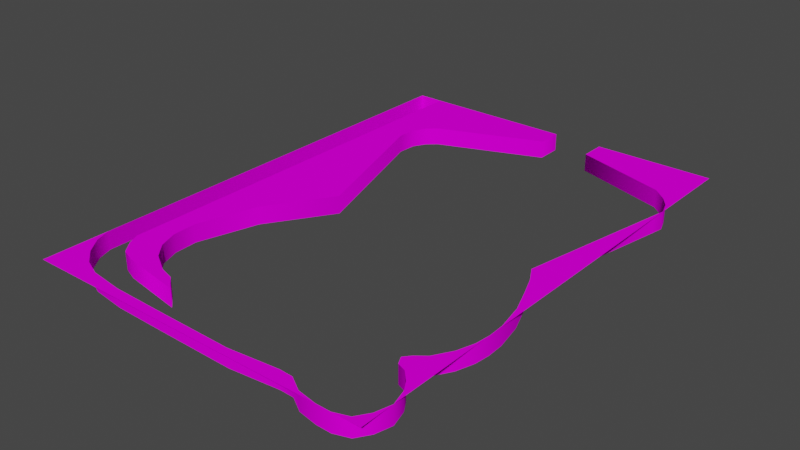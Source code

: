 # Source: Pinball_Board.blend  (saved by Blender 5.0.118; exported with 4.5.12 LTS)
import bpy
from mathutils import Matrix  # noqa: F401  (used for matrix-valued properties, if any)

bpy.ops.wm.read_factory_settings(use_empty=True)
scene = bpy.context.scene
scene.name = 'Scene'

# ---- collections
col_collection = bpy.data.collections.new('Collection'); scene.collection.children.link(col_collection)

# ---- images (referenced by path relative to the original .blend; pixels are not part of the script)
import os
ASSET_DIR = os.environ.get("B2B_ASSET_DIR", "")  # directory of the original .blend (textures are referenced by path, not embedded)
HERE = os.path.dirname(os.path.abspath(__file__))  # packed textures are extracted next to this script under _unpacked/

def load_image(name, relpath, width, height, colorspace="sRGB"):
    """Load a texture the original file referenced (path relative to the .blend, or extracted next to this script)."""
    p = next((c for c in (os.path.join(HERE, relpath), os.path.join(ASSET_DIR, relpath)) if relpath and os.path.exists(c)), "")
    if p:
        img = bpy.data.images.load(p, check_existing=True)
        img.name = name
    else:  # same state as the original file: an image datablock whose file is absent (Cycles renders it pink)
        img = bpy.data.images.new(name, width, height)
        img.source = "FILE"
        img.filepath = "//" + (relpath or name)
    img.colorspace_settings.name = colorspace
    return img
img_gridbox_default_png = load_image('GridBox_Default.png', 'GridBox_Default.png', 1024, 1024, 'sRGB')

# ---- materials (node trees are filled in below, after node groups)
mat_probuilderdefault = bpy.data.materials.new('ProBuilderDefault')
mat_probuilderdefault.diffuse_color = (1.0, 1.0, 1.0, 1.0)
mat_probuilderdefault.roughness = 1.0

# ---- material node trees
mat_probuilderdefault.use_nodes = True; mat_probuilderdefault.node_tree.nodes.clear()
_N = mat_probuilderdefault.node_tree.nodes; _L = mat_probuilderdefault.node_tree.links
n0 = _N.new('ShaderNodeBsdfPrincipled'); n0.name = 'Principled BSDF'; n0.location = (0, 300)
n0.inputs[2].default_value = 1.0
n0.inputs[13].default_value = 0.0
n1 = _N.new('ShaderNodeOutputMaterial'); n1.name = 'Material Output'; n1.location = (280, 300)
n2 = _N.new('ShaderNodeTexImage'); n2.name = 'Image Texture'; n2.location = (-480, 300)
n2.image = img_gridbox_default_png
_L.new(n2.outputs[0], n0.inputs[0])
_L.new(n0.outputs[0], n1.inputs[0])
n1.is_active_output = True

# ---- world
world_world = bpy.data.worlds.new('World'); scene.world = world_world
world_world.use_nodes = True; world_world.node_tree.nodes.clear()
_N = world_world.node_tree.nodes; _L = world_world.node_tree.links
n0 = _N.new('ShaderNodeOutputWorld'); n0.name = 'World Output'; n0.location = (300, 300)
n1 = _N.new('ShaderNodeBackground'); n1.name = 'Background'; n1.location = (10, 300)
n1.inputs[0].default_value = (0.05088, 0.05088, 0.05088, 1.0)
_L.new(n1.outputs[0], n0.inputs[0])
n0.is_active_output = True
world_world.color = (0.05088, 0.05088, 0.05088)
world_world.use_sun_shadow = False
world_world.sun_shadow_jitter_overblur = 0.0

# ---- meshes
me_pinballboard = bpy.data.meshes.new('PinBallBoard')
me_pinballboard.from_pydata([(0.0, 0.0, -0.9), (0.0, 0.0, -0.8), (-0.4098, 0.0, -0.64), (-0.4465, 0.0, -0.6066), (-0.4733, 0.0, -0.5565), (-0.4766, 0.0, -0.4829), (-0.2861, 0.0, 0.09532), (-0.4465, 0.0, 0.3427), (-0.5153, 0.0, 0.5781), (-0.5108, 0.0, 0.6717), (-0.483, 0.0, 0.7445), (-0.4338, 0.0, 0.8015), (-0.3535, 0.0, 0.8493), (-0.2934, 9.953e-10, 0.8665), (-0.2416, -9.554e-10, 0.9127), (-0.4833, 2.866e-09, 0.8729), (-0.5401, 2.727e-09, 0.8514), (-0.5802, 3.273e-09, 0.8007), (-0.6, 3.273e-09, 0.7567), (-0.6, 0.0, 0.7), (-0.6, 0.0, 0.4), (-0.6, 0.0, -0.9), (-0.7, 0.0, -0.9), (-0.7, 0.0, 0.8), (-0.6779, 0.0, 0.8594), (-0.6306, 0.0, 0.9225), (-0.5717, 0.0, 0.9709), (-0.5, 0.0, 1.0), (-0.3651, 0.0, 1.017), (-0.1572, 0.0, 1.021), (0.1401, 0.0, 1.025), (0.3306, 0.0, 1.005), (0.3814, 1.125e-09, 1.007), (0.4386, 2.227e-10, 1.042), (0.5118, 2.127e-10, 1.055), (0.5677, 0.0, 1.056), (0.6233, -5.568e-10, 1.037), (0.6555, -3.287e-10, 0.9892), (0.6722, 0.0, 0.9271), (0.6545, 0.0, 0.8635), (0.6313, 0.0, 0.8268), (0.5966, 0.0, 0.7902), (0.5619, 0.0, 0.7767), (0.5465, 0.0, 0.7459), (0.5677, 0.0, 0.7208), (0.6044, 0.0, 0.6919), (0.6448, 0.0, 0.6244), (0.666, 0.0, 0.557), (0.6722, 0.0, 0.4992), (0.6699, 0.0, 0.4336), (0.6484, 0.0, 0.327), (0.6132, 0.0, 0.2346), (0.5824, 0.0, 0.1598), (0.5472, 0.0, 0.09826), (0.6627, 0.0, -0.4905), (0.6722, 0.0, -0.5407), (0.654, 0.0, -0.5931), (0.6235, 0.0, -0.6345), (0.5689, 0.0, -0.6825), (0.2, 0.0, -0.8), (0.2, 0.0, -0.9), (0.6235, 0.07, -0.6345), (0.654, 0.07, -0.5931), (0.6722, 0.07, -0.5407), (0.5689, 0.07, -0.6825), (0.6627, 0.07, -0.4905), (0.2, 0.07, -0.8), (0.5472, 0.07, 0.09826), (0.0, 0.07, -0.9), (0.2, 0.07, -0.9), (0.0, 0.07, -0.8), (-0.4766, 0.07, -0.4829), (-0.4733, 0.07, -0.5565), (-0.4465, 0.07, -0.6066), (-0.4098, 0.07, -0.64), (-0.2861, 0.07, 0.09532), (0.5824, 0.07, 0.1598), (-0.483, 0.07, 0.7445), (-0.5108, 0.07, 0.6717), (-0.4338, 0.07, 0.8015), (-0.5153, 0.07, 0.5781), (-0.4465, 0.07, 0.3427), (-0.3535, 0.07, 0.8493), (-0.2934, 0.07, 0.8665), (-0.2416, 0.07, 0.9127), (0.5966, 0.07, 0.7902), (0.6313, 0.07, 0.8268), (0.5619, 0.07, 0.7767), (0.6722, 0.07, 0.9271), (0.6555, 0.07, 0.9892), (0.6233, 0.07, 1.037), (0.6545, 0.07, 0.8635), (0.5677, 0.07, 1.056), (0.5118, 0.07, 1.055), (0.4386, 0.07, 1.042), (0.3814, 0.07, 1.007), (0.3306, 0.07, 1.005), (0.5465, 0.07, 0.7459), (0.1401, 0.07, 1.025), (-0.7, 0.07, -0.9), (-0.6, 0.07, -0.9), (-0.6, 0.07, 0.4), (-0.7, 0.07, 0.8), (-0.6, 0.07, 0.7), (-0.6, 0.07, 0.7567), (-0.6779, 0.07, 0.8594), (-0.5802, 0.07, 0.8007), (-0.6306, 0.07, 0.9225), (-0.5401, 0.07, 0.8514), (-0.5717, 0.07, 0.9709), (-0.4833, 0.07, 0.8729), (-0.5, 0.07, 1.0), (-0.3651, 0.07, 1.017), (-0.1572, 0.07, 1.021), (0.6132, 0.07, 0.2346), (0.5677, 0.07, 0.7208), (0.6484, 0.07, 0.327), (0.6044, 0.07, 0.6919), (0.6699, 0.07, 0.4336), (0.6448, 0.07, 0.6244), (0.6722, 0.07, 0.4992), (0.666, 0.07, 0.557), (0.6722, 0.07, -0.9), (0.6722, 0.07, 1.056), (-0.7, 0.07, 1.056)], [], [(76, 52, 51, 114), (71, 5, 4, 72), (83, 13, 12, 82), (118, 49, 48, 120), (84, 14, 13, 83), (81, 7, 6, 75), (85, 41, 40, 86), (91, 39, 38, 88), (79, 11, 10, 77), (116, 50, 49, 118), (92, 35, 34, 93), (97, 43, 42, 87), (111, 27, 26, 109), (94, 33, 32, 95), (73, 3, 2, 74), (115, 44, 43, 97), (90, 36, 35, 92), (63, 55, 54, 65), (98, 30, 29, 113), (62, 56, 55, 63), (64, 58, 57, 61), (112, 28, 27, 111), (70, 1, 0, 68), (66, 59, 58, 64), (89, 37, 36, 90), (65, 54, 53, 67), (105, 24, 23, 102), (87, 42, 41, 85), (88, 38, 37, 89), (78, 9, 8, 80), (96, 31, 30, 98), (72, 4, 3, 73), (67, 53, 52, 76), (61, 57, 56, 62), (101, 20, 19, 103), (75, 6, 5, 71), (93, 34, 33, 94), (102, 23, 22, 99), (110, 15, 14, 84), (100, 21, 20, 101), (109, 26, 25, 107), (99, 22, 21, 100), (107, 25, 24, 105), (74, 2, 1, 70), (104, 18, 17, 106), (69, 60, 59, 66), (119, 46, 45, 117), (106, 17, 16, 108), (103, 19, 18, 104), (108, 16, 15, 110), (95, 32, 31, 96), (80, 8, 7, 81), (117, 45, 44, 115), (120, 48, 47, 121), (86, 40, 39, 91), (77, 10, 9, 78), (113, 29, 28, 112), (82, 12, 11, 79), (114, 51, 50, 116), (68, 100, 74, 70), (72, 73, 74, 100), (71, 72, 100, 101), (75, 71, 101), (81, 75, 101), (80, 81, 101, 103), (78, 80, 103, 104), (77, 78, 104, 106), (79, 77, 106, 108), (82, 79, 108, 110), (83, 82, 110), (84, 83, 110), (63, 122, 62), (62, 122, 61), (64, 61, 122), (64, 122, 69, 66), (105, 102, 124), (107, 105, 124, 109), (109, 124, 111), (112, 111, 124), (113, 112, 124), (113, 124, 98), (95, 96, 94), (96, 98, 94), (94, 98, 93), (93, 124, 92), (98, 124, 93), (92, 123, 90), (90, 123, 89), (89, 123, 88), (85, 115, 97, 87), (86, 117, 115, 85), (91, 119, 117, 86), (88, 121, 119, 91), (120, 121, 88), (67, 76, 65), (63, 65, 76, 114), (114, 116, 63), (118, 63, 116), (120, 63, 118), (121, 47, 46, 119)])
me_pinballboard.polygons.foreach_set('use_smooth', [True] * 100)
_k = set([(0, 1), (0, 68), (1, 2), (2, 3), (3, 4), (4, 5), (5, 6), (6, 7), (7, 8), (8, 9), (9, 10), (10, 11), (11, 12), (12, 13), (13, 14), (14, 15), (15, 16), (16, 17), (17, 18), (18, 19), (19, 20), (20, 21), (21, 22), (21, 100), (22, 23), (22, 99), (23, 24), (24, 25), (25, 26), (26, 27), (27, 28), (28, 29), (29, 30), (30, 31), (31, 32), (32, 33), (33, 34), (34, 35), (35, 36), (36, 37), (37, 38), (38, 39), (39, 40), (40, 41), (41, 42), (42, 43), (43, 44), (44, 45), (45, 46), (46, 47), (47, 48), (48, 49), (49, 50), (50, 51), (51, 52), (52, 53), (53, 54), (54, 55), (55, 56), (56, 57), (57, 58), (58, 59), (59, 60), (61, 62), (61, 64), (62, 63), (63, 65), (64, 66), (65, 67), (66, 69), (67, 76), (68, 70), (68, 100), (70, 74), (71, 72), (71, 75), (72, 73), (73, 74), (75, 81), (76, 114), (77, 78), (77, 79), (78, 80), (79, 82), (80, 81), (82, 83), (83, 84), (84, 110), (85, 86), (85, 87), (86, 91), (87, 97), (88, 89), (88, 91), (89, 90), (90, 92), (92, 93), (93, 94), (94, 95), (95, 96), (96, 98), (97, 115), (98, 113), (99, 100), (99, 102), (100, 101), (101, 103), (102, 105), (103, 104), (104, 106), (105, 107), (106, 108), (107, 109), (108, 110), (109, 111), (111, 112), (112, 113), (114, 116), (115, 117), (116, 118), (117, 119), (118, 120), (119, 121), (120, 121)])
me_pinballboard.attributes.new('sharp_edge', 'BOOLEAN', 'EDGE').data.foreach_set('value', [ (min(e.vertices), max(e.vertices)) in _k for e in me_pinballboard.edges])
_uv = me_pinballboard.uv_layers.new(name='UVMap')
_uv.uv.foreach_set('vector', [1.24, 0.07, 1.24, 0.0, 1.32, 0.0, 1.32, 0.07, -0.4568, 0.07, -0.4568, 0.0, -0.3832, 0.0, -0.3832, 0.07, -0.3416, 0.07, -0.3416, 0.0, -0.2791, 0.0, -0.2791, 0.07, 1.375, 0.07, 1.375, 0.0, 1.44, 0.0, 1.44, 0.07, -0.3715, 0.07, -0.3715, 0.0, -0.3187, -3.725e-09, -0.3187, 0.07, -1.276, 0.07, -1.276, 0.0, -0.9816, 0.0, -0.9816, 0.07, 1.686, 0.07, 1.686, 0.0, 1.736, 0.0, 1.736, 0.07, 1.869, 0.07, 1.869, 0.0, 1.935, 0.0, 1.935, 0.07, -1.052, 0.07, -1.052, 0.0, -0.9771, 0.0, -0.9771, 0.07, 1.361, 0.07, 1.361, 0.0, 1.47, 0.0, 1.47, 0.07, -0.548, 0.07, -0.548, 0.0, -0.4922, 2.274e-10, -0.4922, 0.07, 1.757, 0.07, 1.757, 0.0, 1.791, 0.0, 1.791, 0.07, -0.3044, 0.07, -0.3044, 0.0, -0.227, 0.0, -0.227, 0.07, -1.2, 0.07, -1.2, 5.478e-13, -1.134, 9.313e-10, -1.134, 0.07, -0.5057, 0.07, -0.5057, 0.0, -0.456, 0.0, -0.456, 0.07, 0.855, 0.07, 0.855, 0.0, 0.8878, 0.0, 0.8878, 0.07, 0.3696, 0.07, 0.3696, -2.413e-11, 0.4281, 0.0, 0.4281, 0.07, 0.3482, 0.07, 0.3482, 0.0, 0.399, 0.0, 0.399, 0.07, -0.2143, 0.07, -0.2143, 0.0, 0.08303, 0.0, 0.08303, 0.07, 0.4642, 0.07, 0.4642, 0.0, 0.5194, 0.0, 0.5194, 0.07, 0.6211, 0.07, 0.6211, 0.0, 0.6938, 0.0, 0.6938, 0.07, 0.07176, 0.07, 0.07176, 0.0, 0.2077, 0.0, 0.2077, 0.07, -0.1208, 0.07, -0.1208, 0.0, -0.02081, 0.0, -0.02081, 0.07, 0.2737, 0.07, 0.2737, 0.0, 0.6608, 0.0, 0.6608, 0.07, 0.9798, 0.07, 0.9798, 0.0, 1.036, 0.0, 1.036, 0.07, 0.2852, 0.07, 0.2852, 0.0, 0.8852, 0.0, 0.8852, 0.07, -1.45, 0.07, -1.45, 0.0, -1.386, 0.0, -1.386, 0.07, 1.184, 0.07, 1.184, 0.0, 1.222, 0.0, 1.222, 0.07, 1.704, 0.07, 1.704, 0.0, 1.768, 0.0, 1.768, 0.07, -1.568, 0.07, -1.568, 0.0, -1.475, 0.0, -1.475, 0.07, -0.1818, 0.07, -0.1818, 0.0, 0.009585, 0.0, 0.009585, 0.07, -0.5212, 0.07, -0.5212, 0.0, -0.4644, 0.0, -0.4644, 0.07, 1.18, 0.07, 1.18, 0.0, 1.251, 0.0, 1.251, 0.07, 0.6292, 0.07, 0.6292, 0.0, 0.6807, 0.0, 0.6807, 0.07, 1.321, 0.07, 1.321, 0.0, 1.621, 0.0, 1.621, 0.07, -0.8908, 0.07, -0.8908, 0.0, -0.282, 0.0, -0.282, 0.07, -0.9009, 0.07, -0.9009, -3.501e-11, -0.8266, 3.492e-10, -0.8266, 0.07, -1.721, 0.07, -1.721, 0.0, -0.02081, 0.0, -0.02081, 0.07, -0.4976, 0.07, -0.4976, 3.988e-10, -0.2594, -9.313e-10, -0.2594, 0.07, 0.02081, 0.07, 0.02081, 0.0, 1.321, 0.0, 1.321, 0.07, -0.7966, 0.07, -0.7966, 0.0, -0.7204, 0.0, -0.7204, 0.07, -0.6512, 0.07, -0.6512, 0.0, -0.5512, 0.0, -0.5512, 0.07, -1.126, 0.07, -1.126, 0.0, -1.047, 0.0, -1.047, 0.07, -0.4384, 0.07, -0.4384, 0.0, 0.001487, 0.0, 0.001487, 0.07, 1.305, 0.07, 1.305, 4.299e-09, 1.353, -1.863e-09, 1.353, 0.07, 0.02081, 0.07, 0.02081, 0.0, 0.1208, 0.0, 0.1208, 0.07, 0.9682, 0.07, 0.9682, 0.0, 1.047, 0.0, 1.047, 0.07, 0.905, 0.07, 0.905, 3.335e-09, 0.9683, 3.725e-09, 0.9683, 0.07, 1.621, 0.07, 1.621, 0.0, 1.677, 5.588e-09, 1.677, 0.07, 0.2265, 0.07, 0.2265, 3.744e-09, 0.281, 2.095e-09, 0.281, 0.07, -1.001, 0.07, -1.001, 0.0, -0.9523, 0.0, -0.9523, 0.07, -1.57, 0.07, -1.57, 0.0, -1.324, 0.0, -1.324, 0.07, 0.4867, 0.07, 0.4867, 0.0, 0.5334, 0.0, 0.5334, 0.07, 1.342, 0.07, 1.342, -1.133e-20, 1.399, 0.0, 1.399, 0.07, 1.841, 0.07, 1.841, 0.0, 1.884, 0.0, 1.884, 0.07, -1.401, 0.07, -1.401, 0.0, -1.323, 0.0, -1.323, 0.07, 0.07211, 0.07, 0.07211, 0.0, 0.2801, 0.0, 0.2801, 0.07, -0.6442, 0.07, -0.6442, 0.0, -0.5508, 0.0, -0.5508, 0.07, 1.315, 0.07, 1.315, 0.0, 1.414, 0.0, 1.414, 0.07, -0.3662, 0.0078, 0.2926, 0.0078, 0.08369, 0.2932, -0.3662, 0.1176, 0.1534, 0.385, 0.1241, 0.3299, 0.08369, 0.2932, 0.2926, 0.0078, 0.1571, 0.4657, 0.1534, 0.385, 0.2926, 0.0078, 0.2926, 1.435, -0.0521, 1.101, 0.1571, 0.4657, 0.2926, 1.435, 0.1241, 1.372, -0.0521, 1.101, 0.2926, 1.435, 0.1996, 1.631, 0.1241, 1.372, 0.2926, 1.435, 0.2926, 1.765, 0.1946, 1.734, 0.1996, 1.631, 0.2926, 1.765, 0.2926, 1.827, 0.1641, 1.813, 0.1946, 1.734, 0.2926, 1.827, 0.2709, 1.875, 0.11, 1.876, 0.1641, 1.813, 0.2709, 1.875, 0.2268, 1.931, 0.02196, 1.929, 0.11, 1.876, 0.2268, 1.931, 0.1644, 1.955, -0.04411, 1.947, 0.02196, 1.929, 0.1644, 1.955, -0.101, 1.998, -0.04411, 1.947, 0.1644, 1.955, 1.107, 0.5263, 0.7129, 0.5263, 1.05, 0.5063, 1.05, 0.5063, 0.7129, 0.5263, 1.004, 0.4728, 0.9517, 0.4129, 1.004, 0.4728, 0.7129, 0.5263, 0.9517, 0.4129, 0.7129, 0.5263, 0.7129, 0.0078, 0.8227, 0.0078, 0.5093, 1.373, 0.5744, 1.397, 0.2936, 1.397, 0.4401, 1.321, 0.5093, 1.373, 0.2936, 1.397, 0.3871, 1.257, 0.3871, 1.257, 0.2936, 1.397, 0.3552, 1.178, 0.3366, 1.03, 0.3552, 1.178, 0.2936, 1.397, 0.3323, 0.8024, 0.3366, 1.03, 0.2936, 1.397, 0.3323, 0.8024, 0.2936, 1.397, 0.328, 0.4765, 0.3479, 0.212, 0.3493, 0.2678, 0.3095, 0.1493, 0.3493, 0.2678, 0.328, 0.4765, 0.3095, 0.1493, 0.3095, 0.1493, 0.328, 0.4765, 0.2945, 0.06908, 0.2945, 0.06908, 0.2936, 1.397, 0.2932, 0.0078, 0.328, 0.4765, 0.2936, 1.397, 0.2945, 0.06908, 0.8277, 1.139, 0.7129, 1.139, 0.7667, 1.118, 0.7667, 1.118, 0.7129, 1.139, 0.7313, 1.066, 0.7313, 1.066, 0.7129, 1.139, 0.7129, 0.9974, 0.7959, 0.8465, 0.8277, 0.7703, 0.851, 0.7978, 0.834, 0.8317, 0.7578, 0.8867, 0.7875, 0.7386, 0.8277, 0.7703, 0.7959, 0.8465, 0.7325, 0.9269, 0.743, 0.6645, 0.7875, 0.7386, 0.7578, 0.8867, 0.7129, 0.9968, 0.7198, 0.5904, 0.743, 0.6645, 0.7325, 0.9269, 0.7129, 0.5269, 0.7198, 0.5904, 0.7129, 0.9968, 0.7123, 0.7094, 0.6737, 0.777, 0.5855, 0.0629, 0.575, 0.0078, 0.5855, 0.0629, 0.6737, 0.777, 0.6399, 0.8592, 0.6399, 0.8592, 0.6012, 0.9606, 0.575, 0.0078, 0.5776, 1.078, 0.575, 0.0078, 0.6012, 0.9606, 0.575, 1.15, 0.575, 0.0078, 0.5776, 1.078, 1.195, 0.07, 1.195, 0.0, 1.266, 0.0, 1.266, 0.07])
me_pinballboard.materials.append(mat_probuilderdefault)
me_pinballboard.update()
me_pinballboard.normals_split_custom_set([tuple(v) for v in zip(*[iter([-0.8983, 0.0, 0.4394, -0.8983, 0.0, 0.4394, -0.9297, 0.0, 0.3684, -0.9297, 0.0, 0.3684, 0.9907, 0.0, -0.136, 0.9907, 0.0, -0.136, 0.9644, 0.0, 0.2645, 0.9644, 0.0, 0.2645, 0.482, 0.0, -0.8762, 0.482, 0.0, -0.8762, 0.3965, 0.0, -0.918, 0.3965, 0.0, -0.918, -0.9931, 0.0, 0.1173, -0.9931, 0.0, 0.1173, -0.9994, 0.0, -0.03553, -0.9994, 0.0, -0.03553, 0.9025, 0.0, 0.4307, 0.9025, 0.0, 0.4307, 0.482, 0.0, -0.8762, 0.482, 0.0, -0.8762, 0.909, 0.0, 0.4167, 0.909, 0.0, 0.4167, 0.9917, 0.0, 0.1282, 0.9917, 0.0, 0.1282, -0.5577, 0.0, 0.83, -0.5577, 0.0, 0.83, -0.7895, 0.0, 0.6138, -0.7895, 0.0, 0.6138, -0.9139, 0.0, 0.4059, -0.9139, 0.0, 0.4059, -1.0, 0.0, 0.005056, -1.0, 0.0, 0.005056, 0.6427, 0.0, -0.7661, 0.6427, 0.0, -0.7661, 0.8586, 0.0, -0.5126, 0.8586, 0.0, -0.5126, -0.9606, 0.0, 0.2779, -0.9606, 0.0, 0.2779, -0.9931, 0.0, 0.1173, -0.9931, 0.0, 0.1173, -0.161, 0.0, -0.987, -0.161, 0.0, -0.987, 0.09983, 0.0, -0.995, 0.09983, 0.0, -0.995, -0.9929, 0.0, -0.119, -0.9929, 0.0, -0.119, -0.6736, 0.0, 0.7391, -0.6736, 0.0, 0.7391, 0.2527, 0.0, -0.9675, 0.2527, 0.0, -0.9675, 0.5113, 0.0, -0.8594, 0.5113, 0.0, -0.8594, 0.3588, 0.0, -0.9334, 0.3588, 0.0, -0.9334, 0.2837, 0.0, -0.9589, 0.2837, 0.0, -0.9589, 0.7891, 0.0, 0.6143, 0.7891, 0.0, 0.6143, 0.5269, 0.0, 0.8499, 0.5269, 0.0, 0.8499, -0.695, 0.0, -0.719, -0.695, 0.0, -0.719, -0.9929, 0.0, -0.119, -0.9929, 0.0, -0.119, -0.61, 0.0, -0.7924, -0.61, 0.0, -0.7924, -0.161, 0.0, -0.987, -0.161, 0.0, -0.987, -0.9973, 0.0, 0.07385, -0.9973, 0.0, 0.07385, -0.9819, 0.0, -0.1894, -0.9819, 0.0, -0.1894, -0.0443, 0.0, -0.999, -0.0443, 0.0, -0.999, 0.01396, 0.0, -0.9999, 0.01875, 0.0, -0.9998, -0.8846, 0.0, 0.4663, -0.8846, 0.0, 0.4663, -0.9973, 0.0, 0.07385, -0.9973, 0.0, 0.07385, -0.4925, 0.0, 0.8703, -0.4925, 0.0, 0.8703, -0.7371, 0.0, 0.6758, -0.7371, 0.0, 0.6758, 0.07191, 0.0, -0.9974, 0.07191, 0.0, -0.9974, 0.2527, 0.0, -0.9675, 0.2527, 0.0, -0.9675, 0.8257, 0.0, 0.5641, 0.8257, 0.0, 0.5641, 1.0, 0.0, 0.0, 1.0, 0.0, 0.0, -0.8073, 0.0, 0.5902, -0.8073, 0.0, 0.5902, -0.4925, 0.0, 0.8703, -0.4925, 0.0, 0.8703, -0.9089, 0.0, -0.417, -0.9089, 0.0, -0.417, -0.61, 0.0, -0.7924, -0.61, 0.0, -0.7924, -0.9819, 0.0, -0.1894, -0.9819, 0.0, -0.1894, -0.9868, 0.0, 0.162, -0.9868, 0.0, 0.162, 0.8778, 0.0, -0.479, 0.8778, 0.0, -0.479, 0.9842, 0.0, -0.1769, 0.9842, 0.0, -0.1769, -0.6736, 0.0, 0.7391, -0.6736, 0.0, 0.7391, -0.5577, 0.0, 0.83, -0.5577, 0.0, 0.83, -1.0, 0.0, 0.005056, -1.0, 0.0, 0.005056, -0.9089, 0.0, -0.417, -0.9089, 0.0, -0.417, 0.9788, 0.0, -0.2049, 0.9788, 0.0, -0.2049, 0.993, 0.0, 0.1177, 0.993, 0.0, 0.1177, -0.03816, 0.0, -0.9993, -0.03816, 0.0, -0.9993, -0.0443, 0.0, -0.999, -0.0443, 0.0, -0.999, 0.9644, 0.0, 0.2645, 0.9644, 0.0, 0.2645, 0.7891, 0.0, 0.6143, 0.7891, 0.0, 0.6143, -0.9868, 0.0, 0.162, -0.9868, 0.0, 0.162, -0.8983, 0.0, 0.4394, -0.8983, 0.0, 0.4394, -0.7371, 0.0, 0.6758, -0.7371, 0.0, 0.6758, -0.8846, 0.0, 0.4663, -0.8846, 0.0, 0.4663, -1.0, 0.0, 0.0, -1.0, 0.0, 0.0, -1.0, 0.0, 0.0, -1.0, 0.0, 0.0, 0.9917, 0.0, 0.1282, 0.9917, 0.0, 0.1282, 0.9907, 0.0, -0.136, 0.9907, 0.0, -0.136, 0.09983, 0.0, -0.995, 0.09983, 0.0, -0.995, 0.3588, 0.0, -0.9334, 0.3588, 0.0, -0.9334, 0.9842, 0.0, -0.1769, 0.9842, 0.0, -0.1769, 1.0, 0.0, 0.0, 1.0, 0.0, 0.0, -0.2597, 0.0, 0.9657, -0.2597, 0.0, 0.9657, 0.9025, 0.0, 0.4307, 0.9025, 0.0, 0.4307, -1.0, 0.0, 0.0, -1.0, 0.0, 0.0, -1.0, 0.0, 0.0, -1.0, 0.0, 0.0, 0.5113, 0.0, -0.8594, 0.5113, 0.0, -0.8594, 0.7225, 0.0, -0.6913, 0.7225, 0.0, -0.6913, 0.0, 0.0, 1.0, 0.0, 0.0, 1.0, 0.0, 0.0, 1.0, 0.0, 0.0, 1.0, 0.7225, 0.0, -0.6913, 0.7225, 0.0, -0.6913, 0.8778, 0.0, -0.479, 0.8778, 0.0, -0.479, 0.5269, 0.0, 0.8499, 0.5269, 0.0, 0.8499, 0.8257, 0.0, 0.5641, 0.8257, 0.0, 0.5641, -0.9778, 0.0, 0.2094, -0.9778, 0.0, 0.2094, -0.8548, 0.0, 0.519, -0.8548, 0.0, 0.519, -0.7071, 3.091e-08, 0.7071, -0.7863, 0.0, 0.6179, -0.8073, 0.0, 0.5902, -0.8073, 0.0, 0.5902, -0.9121, 0.0, -0.41, -0.9121, 0.0, -0.41, -0.7508, 0.0, -0.6605, -0.7508, 0.0, -0.6605, -0.8548, 0.0, 0.519, -0.8548, 0.0, 0.519, -0.5907, 0.0, 0.8069, -0.5907, 0.0, 0.8069, -1.0, 0.0, 0.0, -1.0, 0.0, 0.0, -0.9778, 0.0, 0.2094, -0.9778, 0.0, 0.2094, -0.5907, 0.0, 0.8069, -0.5907, 0.0, 0.8069, -0.2597, 0.0, 0.9657, -0.2597, 0.0, 0.9657, 0.2837, 0.0, -0.9589, 0.2837, 0.0, -0.9589, -0.03816, 0.0, -0.9993, -0.03816, 0.0, -0.9993, 0.993, 0.0, 0.1177, 0.993, 0.0, 0.1177, 0.909, 0.0, 0.4167, 0.909, 0.0, 0.4167, -0.7508, 0.0, -0.6605, -0.7508, 0.0, -0.6605, -0.695, 0.0, -0.719, -0.695, 0.0, -0.719, -0.9994, 0.0, -0.03553, -0.9994, 0.0, -0.03553, -0.9789, 0.0, -0.2043, -0.9789, 0.0, -0.2043, -0.7895, 0.0, 0.6138, -0.7895, 0.0, 0.6138, -0.9139, 0.0, 0.4059, -0.9139, 0.0, 0.4059, 0.8586, 0.0, -0.5126, 0.8586, 0.0, -0.5126, 0.9788, 0.0, -0.2049, 0.9788, 0.0, -0.2049, 0.01875, 0.0, -0.9998, 0.01396, 0.0, -0.9999, 0.07191, 0.0, -0.9974, 0.07191, 0.0, -0.9974, 0.3965, 0.0, -0.918, 0.3965, 0.0, -0.918, 0.6427, 0.0, -0.7661, 0.6427, 0.0, -0.7661, -0.9297, 0.0, 0.3684, -0.9297, 0.0, 0.3684, -0.9606, 0.0, 0.2779, -0.9606, 0.0, 0.2779, 0.0, 1.0, 0.0, 0.0, 1.0, 0.0, 0.0, 1.0, 0.0, 0.0, 1.0, 0.0, 0.0, 1.0, 0.0, 0.0, 1.0, 0.0, 0.0, 1.0, 0.0, 0.0, 1.0, 0.0, 0.0, 1.0, 0.0, 0.0, 1.0, 0.0, 0.0, 1.0, 0.0, 0.0, 1.0, 0.0, 0.0, 1.0, 0.0, 0.0, 1.0, 0.0, 0.0, 1.0, 0.0, 0.0, 1.0, 0.0, 0.0, 1.0, 0.0, 0.0, 1.0, 0.0, -2.941e-09, 1.0, -1.298e-08, 0.0, 1.0, 0.0, 0.0, 1.0, 0.0, -1.258e-08, 1.0, -5.551e-08, 1.045e-08, 1.0, -6.764e-08, -2.941e-09, 1.0, -1.298e-08, -1.258e-08, 1.0, -5.551e-08, 3.826e-08, 1.0, -6.639e-08, 5.606e-08, 1.0, -6.23e-08, 1.045e-08, 1.0, -6.764e-08, 3.826e-08, 1.0, -6.639e-08, 5.618e-08, 1.0, -6.237e-08, 4.359e-08, 1.0, -1.544e-07, 5.606e-08, 1.0, -6.23e-08, 5.618e-08, 1.0, -6.237e-08, 4.741e-08, 1.0, -1.061e-07, 3.593e-08, 1.0, 3.582e-07, 4.359e-08, 1.0, -1.544e-07, 4.741e-08, 1.0, -1.061e-07, 3.88e-08, 1.0, -1.751e-07, 3.748e-08, 1.0, -1.22e-07, 3.593e-08, 1.0, 3.582e-07, 3.88e-08, 1.0, -1.751e-07, 3.78e-08, 1.0, -2.048e-07, 3.748e-08, 1.0, -1.22e-07, 3.88e-08, 1.0, -1.751e-07, 0.0, 1.0, 0.0, 0.0, 1.0, 0.0, 0.0, 1.0, 0.0, 0.0, 1.0, 0.0, 0.0, 1.0, 0.0, 0.0, 1.0, 0.0, 0.0, 1.0, 0.0, 0.0, 1.0, 0.0, 0.0, 1.0, 0.0, 0.0, 1.0, 0.0, 0.0, 1.0, 0.0, 0.0, 1.0, 0.0, 0.0, 1.0, 0.0, -1.388e-07, 1.0, 6.422e-08, -1.566e-07, 1.0, 8.235e-08, -6.483e-08, 1.0, 9.325e-08, -7.573e-08, 1.0, 0.0, -1.388e-07, 1.0, 6.422e-08, -6.483e-08, 1.0, 9.325e-08, -5.576e-08, 1.0, 1.19e-07, -5.576e-08, 1.0, 1.19e-07, -6.483e-08, 1.0, 9.325e-08, -2.712e-08, 1.0, 3.101e-07, -7.384e-09, 1.0, 3.899e-07, -2.712e-08, 1.0, 3.101e-07, -6.483e-08, 1.0, 9.325e-08, -0.00278, 1.0, -5.194e-05, -7.384e-09, 1.0, 3.899e-07, -6.483e-08, 1.0, 9.325e-08, -0.00278, 1.0, -5.194e-05, -6.483e-08, 1.0, 9.325e-08, -1.138e-08, 1.0, 3.501e-07, 0.0, 1.0, 0.0, 0.0, 1.0, -3.718e-07, 0.0, 1.0, -3.152e-08, 0.0, 1.0, -3.718e-07, -1.138e-08, 1.0, 3.501e-07, 0.0, 1.0, -3.152e-08, 0.0, 1.0, -3.152e-08, -1.138e-08, 1.0, 3.501e-07, -1.14e-08, 1.0, -1.248e-05, -1.14e-08, 1.0, -1.248e-05, -6.483e-08, 1.0, 9.325e-08, -1.175e-08, 1.0, -1.323e-05, -1.138e-08, 1.0, 3.501e-07, -6.483e-08, 1.0, 9.325e-08, -1.14e-08, 1.0, -1.248e-05, 0.0, 1.0, 2.272e-07, 0.0, 1.0, 5.511e-08, 0.0, 1.0, 1.457e-07, 0.0, 1.0, 1.457e-07, 0.0, 1.0, 5.511e-08, 0.0, 1.0, 0.0, 0.0, 1.0, 0.0, 0.0, 1.0, 5.511e-08, 0.0, 1.0, 0.0, 0.0, 1.0, -3.395e-08, 0.0, 1.0, -1.29e-08, 0.0, 1.0, 7.614e-08, 0.0, 1.0, 7.614e-08, 0.0, 1.0, -1.107e-08, 0.0, 1.0, -2.068e-08, 0.0, 1.0, -1.29e-08, 0.0, 1.0, -3.395e-08, 0.0, 1.0, 0.0, 0.0, 1.0, 0.0, 0.0, 1.0, -2.068e-08, 0.0, 1.0, -1.107e-08, 0.0, 1.0, 0.0, 0.0, 1.0, 0.0, 0.0, 1.0, 0.0, 0.0, 1.0, 0.0, 0.0, 1.0, 0.0, 0.0, 1.0, 0.0, 0.0, 1.0, 0.0, 0.0, 1.0, 6.691e-08, 0.0, 1.0, 8.478e-10, 0.0, 1.0, -1.344e-08, 0.0, 1.0, -7.244e-09, 0.0, 1.0, -1.344e-08, 0.0, 1.0, 8.478e-10, 0.0, 1.0, 3.811e-09, 0.0, 1.0, 3.811e-09, 0.0, 1.0, 8.418e-10, 0.0, 1.0, -7.244e-09, 0.0, 1.0, 0.0, 0.0, 1.0, -7.244e-09, 0.0, 1.0, 8.418e-10, 0.0, 1.0, 0.0, 0.0, 1.0, -7.244e-09, 0.0, 1.0, 0.0, -0.9789, 0.0, -0.2043, -0.9789, 0.0, -0.2043, -0.9121, 0.0, -0.41, -0.9121, 0.0, -0.41])] * 3)])

# ---- objects
ob_pinballboard = bpy.data.objects.new('PinBallBoard', me_pinballboard)

# ---- transforms, parenting, visibility, modifiers, constraints
ob_pinballboard.location = (0.0, 0.0, 0.0)
ob_pinballboard.rotation_euler = (1.571, -0.0, 0.0)

# ---- collection membership
col_collection.objects.link(ob_pinballboard)

# ---- scene / render settings (as saved in the file)
scene.frame_start = 1; scene.frame_end = 250; scene.frame_set(1)
scene.render.engine = 'BLENDER_EEVEE_NEXT'
scene.render.bake_bias = 0.0
scene.render.bake_samples = 0
scene.view_settings.view_transform = 'Filmic'
bpy.context.view_layer.update()

# ---- added for rendering (the .blend has no active camera and no usable light): camera, sun
cam_auto = bpy.data.cameras.new('AutoCamera')
cam_auto.lens = 50.0
cam_auto.sensor_width = 36.0
cam_auto.clip_end = 1000.0
ob_auto_camera = bpy.data.objects.new('AutoCamera', cam_auto)
scene.collection.objects.link(ob_auto_camera)
ob_auto_camera.location = (2.19791, -2.73225, 1.80443)
ob_auto_camera.rotation_euler = (1.09748, -7.21219e-08, 0.694738)
scene.camera = ob_auto_camera
light_auto_sun = bpy.data.lights.new('AutoSun', 'SUN')
light_auto_sun.energy = 3.0
light_auto_sun.angle = 0.0523599
ob_auto_sun = bpy.data.objects.new('AutoSun', light_auto_sun)
scene.collection.objects.link(ob_auto_sun)
ob_auto_sun.rotation_euler = (0.872665, 0.174533, 0.523599)
bpy.context.view_layer.update()
